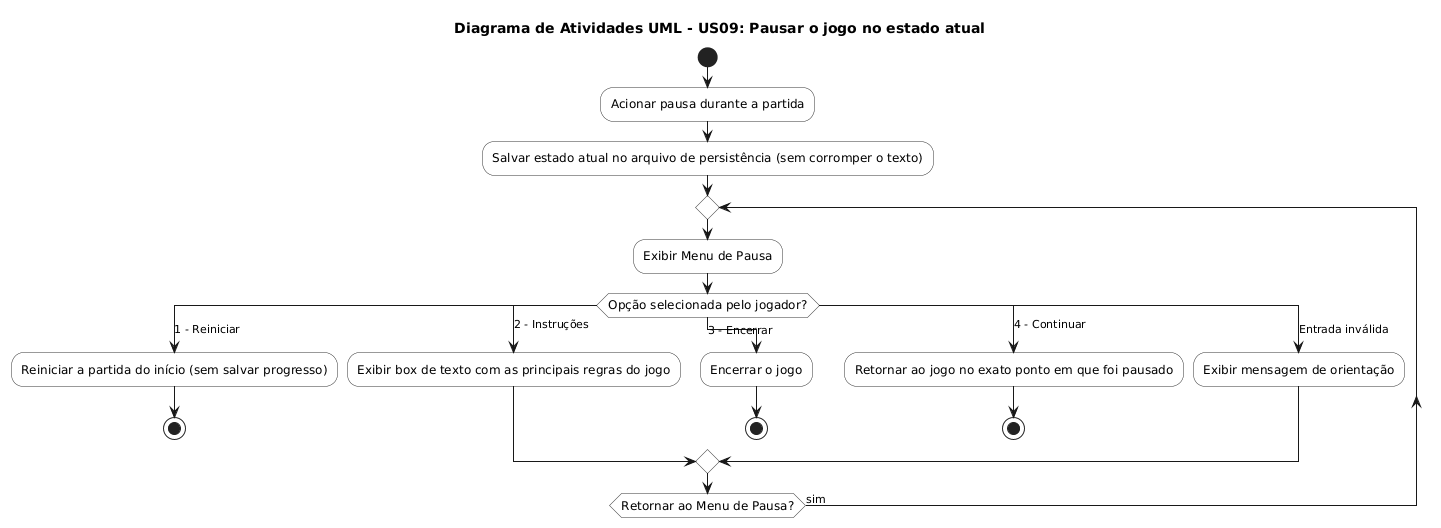

The diagram above was rendered by PlantUML. Its source (embedded in the PNG):
@startuml
skinparam ActivityFontSize 12
skinparam ActivityBorderColor #333333
skinparam ActivityBackgroundColor #FFFFFF

title Diagrama de Atividades UML - US09: Pausar o jogo no estado atual

start

:Acionar pausa durante a partida;
:Salvar estado atual no arquivo de persistência (sem corromper o texto);

repeat
  :Exibir Menu de Pausa;
  
  switch (Opção selecionada pelo jogador?)
  case (1 - Reiniciar )
    :Reiniciar a partida do início (sem salvar progresso);
    stop
  case (2 - Instruções )
    :Exibir box de texto com as principais regras do jogo;
  case (3 - Encerrar )
    :Encerrar o jogo;
    stop
  case (4 - Continuar )
    :Retornar ao jogo no exato ponto em que foi pausado;
    stop
  case (Entrada inválida )
    :Exibir mensagem de orientação;
  endswitch

repeat while (Retornar ao Menu de Pausa?) is (sim)
@endl